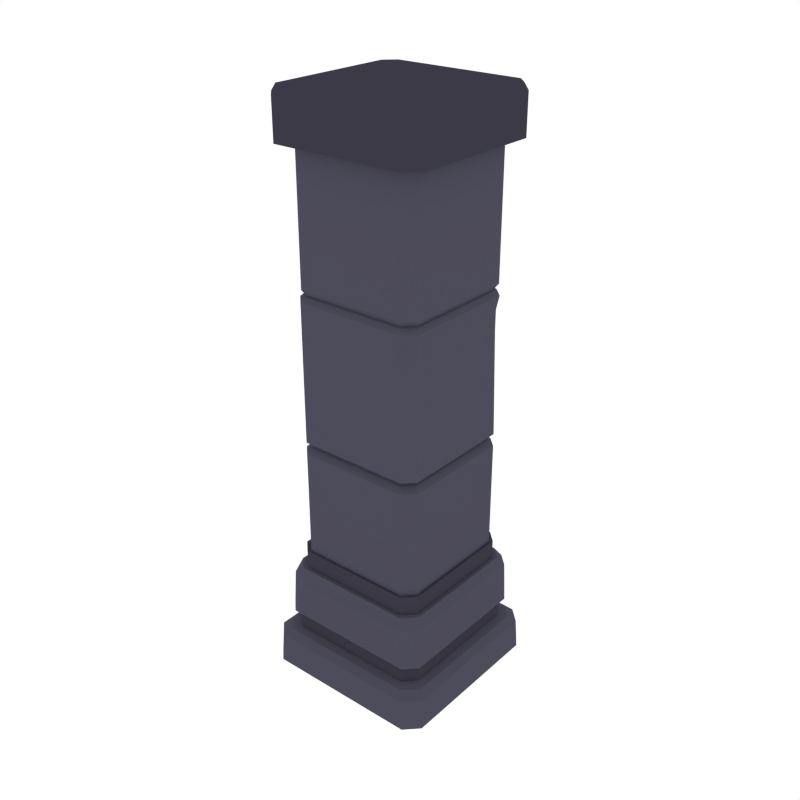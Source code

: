 # Source: Column.blend  (saved by Blender 2.79.0; exported with 4.5.12 LTS)
import bpy
from mathutils import Matrix  # noqa: F401  (used for matrix-valued properties, if any)

bpy.ops.wm.read_factory_settings(use_empty=True)
scene = bpy.context.scene
scene.name = 'Scene'

# ---- collections
col_collection_1 = bpy.data.collections.new('Collection 1'); scene.collection.children.link(col_collection_1)

# ---- materials (node trees are filled in below, after node groups)
mat_grey_floor = bpy.data.materials.new('Grey_Floor')
mat_grey_floor.alpha_threshold = 0.0
mat_grey_floor.diffuse_color = (0.07407, 0.07147, 0.1025, 1.0)
mat_grey_floor.roughness = 0.5
mat_darkgrey_floor = bpy.data.materials.new('DarkGrey_Floor')
mat_darkgrey_floor.alpha_threshold = 0.0
mat_darkgrey_floor.diffuse_color = (0.04549, 0.04223, 0.06072, 1.0)
mat_darkgrey_floor.roughness = 0.5

# ---- material node trees

# ---- world
world_world = bpy.data.worlds.new('World'); scene.world = world_world
world_world.color = (1.0, 1.0, 1.0)
world_world.use_sun_shadow = False
world_world.sun_shadow_jitter_overblur = 0.0
world_world.cycles.sampling_method = 'NONE'
world_world.cycles.sample_map_resolution = 256

# ---- meshes
me_cube_083 = bpy.data.meshes.new('Cube.083')
me_cube_083.from_pydata([(-0.5407, 0.4538, 0.5089), (-0.5407, -0.4538, 0.5089), (0.5407, 0.4538, 0.5089), (0.5407, -0.4538, 0.5089), (0.4538, -0.5407, 0.2906), (0.5407, -0.4538, 0.2906), (0.5407, 0.4538, 0.2906), (0.4538, 0.5407, 0.2906), (-0.4538, 0.5407, 0.2906), (-0.5407, 0.4538, 0.2906), (-0.5407, -0.4538, 0.2906), (-0.4538, -0.5407, 0.2906), (-0.5563, -0.6521, 0.008336), (-0.6521, -0.5563, 0.008336), (-0.6521, 0.5563, 0.008336), (-0.5563, 0.6521, 0.008336), (0.6521, -0.5563, 0.008336), (0.5563, -0.6521, 0.008336), (0.5563, 0.6521, 0.008336), (0.6521, 0.5563, 0.008336), (-0.5956, -0.4998, 0.2774), (-0.4998, -0.5956, 0.2774), (-0.6412, -0.5454, 0.2318), (-0.5454, -0.6412, 0.2318), (-0.4998, 0.5956, 0.2774), (-0.5956, 0.4998, 0.2774), (-0.5454, 0.6412, 0.2318), (-0.6412, 0.5454, 0.2318), (0.4998, -0.5956, 0.2774), (0.5956, -0.4998, 0.2774), (0.5454, -0.6412, 0.2318), (0.6412, -0.5454, 0.2318), (0.5956, 0.4998, 0.2774), (0.4998, 0.5956, 0.2774), (0.6412, 0.5454, 0.2318), (0.5454, 0.6412, 0.2318), (-0.4538, -0.5407, 0.5089), (0.4538, -0.5407, 0.5089), (0.4538, 0.5407, 0.5089), (-0.4538, 0.5407, 0.5089), (0.4161, -0.4958, 0.7952), (0.4958, -0.4161, 0.7952), (0.4958, 0.4161, 0.7952), (0.4161, 0.4958, 0.7952), (-0.4161, -0.4958, 0.9337), (0.4161, -0.4958, 0.9337), (-0.4958, 0.4161, 0.9337), (-0.4958, -0.4161, 0.9337), (0.4958, 0.4161, 0.9337), (0.4958, -0.4161, 0.9337), (-0.4161, 0.4958, 0.9337), (0.4161, 0.4958, 0.9337), (-0.4872, -0.5711, 0.4319), (-0.5711, -0.4872, 0.4319), (-0.5711, 0.4872, 0.4319), (-0.4872, 0.5711, 0.4319), (0.5711, -0.4872, 0.4319), (0.4872, -0.5711, 0.4319), (0.4872, 0.5711, 0.4319), (0.5711, 0.4872, 0.4319), (-0.5217, -0.4378, 0.7952), (-0.4378, -0.5217, 0.7952), (-0.5616, -0.4777, 0.6853), (-0.4777, -0.5616, 0.6853), (-0.4378, 0.5217, 0.7952), (-0.5217, 0.4378, 0.7952), (-0.4777, 0.5616, 0.7293), (-0.5616, 0.4777, 0.7293), (0.4378, -0.5217, 0.7952), (0.5217, -0.4378, 0.7952), (0.4777, -0.5616, 0.7293), (0.5616, -0.4777, 0.7293), (0.5217, 0.4378, 0.7952), (0.4378, 0.5217, 0.7952), (0.5616, 0.4777, 0.7293), (0.4777, 0.5616, 0.7293), (-0.4161, 0.4958, 0.7952), (-0.4958, 0.4161, 0.7952), (-0.4958, -0.4161, 0.7952), (-0.4161, -0.4958, 0.7952), (-0.3991, -0.4757, 0.9337), (-0.4757, -0.3991, 0.9337), (-0.4757, 0.3991, 0.9337), (-0.3991, 0.4757, 0.9337), (0.3991, 0.4757, 0.9337), (0.4757, 0.3991, 0.9337), (0.4757, -0.3991, 0.9337), (0.3991, -0.4757, 0.9337), (-0.3991, -0.4757, 1.696), (-0.4757, -0.3991, 1.696), (-0.4757, 0.3991, 1.696), (-0.3991, 0.4757, 1.696), (0.3991, 0.4757, 1.696), (0.4757, 0.3991, 1.696), (0.4757, -0.3991, 1.696), (0.3991, -0.4757, 1.696), (-0.3702, -0.4411, 1.733), (-0.4411, -0.3702, 1.733), (-0.4411, 0.3702, 1.733), (-0.3702, 0.4411, 1.733), (0.3702, 0.4411, 1.733), (0.4411, 0.3702, 1.733), (0.4411, -0.3702, 1.733), (0.3702, -0.4411, 1.733), (-0.3702, -0.4411, 1.753), (-0.4411, -0.3702, 1.753), (-0.4411, 0.3702, 1.753), (-0.3702, 0.4411, 1.753), (0.3702, 0.4411, 1.753), (0.4411, 0.3702, 1.753), (0.4411, -0.3702, 1.753), (0.3702, -0.4411, 1.753), (-0.3992, -0.4757, 1.785), (-0.4757, -0.3992, 1.785), (-0.4757, 0.3992, 1.785), (-0.3992, 0.4757, 1.785), (0.3992, 0.4757, 1.785), (0.4757, 0.3992, 1.785), (0.4757, -0.3992, 1.785), (0.3992, -0.4757, 1.785), (-0.3992, -0.4757, 2.77), (-0.4757, -0.3992, 2.77), (-0.4757, 0.3992, 2.77), (-0.3992, 0.4757, 2.77), (0.3992, 0.4757, 2.77), (0.4757, 0.3992, 2.77), (0.4757, -0.3992, 2.77), (0.3992, -0.4757, 2.77), (-0.3769, -0.4491, 2.801), (-0.4491, -0.3769, 2.801), (-0.4491, 0.3769, 2.801), (-0.3769, 0.4491, 2.801), (0.3769, 0.4491, 2.801), (0.4491, 0.3769, 2.801), (0.4491, -0.3769, 2.801), (0.3769, -0.4491, 2.801), (-0.3769, -0.4491, 2.818), (-0.4491, -0.3769, 2.818), (-0.4491, 0.3769, 2.818), (-0.3769, 0.4491, 2.818), (0.3769, 0.4491, 2.818), (0.4491, 0.3769, 2.818), (0.4491, -0.3769, 2.818), (0.3769, -0.4491, 2.818), (-0.3946, -0.4702, 2.85), (-0.4702, -0.3946, 2.85), (-0.4702, 0.3946, 2.85), (-0.3946, 0.4702, 2.85), (0.3946, 0.4702, 2.85), (0.4702, 0.3946, 2.85), (0.4702, -0.3946, 2.85), (0.3946, -0.4702, 2.85), (-0.3946, -0.4702, 3.753), (-0.4702, -0.3946, 3.753), (-0.4702, 0.3946, 3.753), (-0.3946, 0.4702, 3.753), (0.3946, 0.4702, 3.753), (0.4702, 0.3946, 3.753), (0.4702, -0.3946, 3.753), (0.3946, -0.4702, 3.753), (-0.4729, -0.5636, 3.753), (-0.5636, -0.4729, 3.753), (-0.5636, 0.4729, 3.753), (-0.4729, 0.5636, 3.753), (0.4729, 0.5636, 3.753), (0.5636, 0.4729, 3.753), (0.5636, -0.4729, 3.753), (0.4729, -0.5636, 3.753), (-0.4729, -0.5636, 4.028), (-0.4622, -0.5376, 4.073), (-0.5376, -0.4622, 4.073), (-0.5636, -0.4729, 4.028), (-0.5636, 0.4729, 4.028), (-0.5376, 0.4622, 4.073), (-0.4622, 0.5376, 4.073), (-0.4729, 0.5636, 4.028), (0.4729, 0.5636, 4.028), (0.4622, 0.5376, 4.073), (0.5376, 0.4622, 4.073), (0.5636, 0.4729, 4.028), (0.5636, -0.4729, 4.028), (0.5376, -0.4622, 4.073), (0.4622, -0.5376, 4.073), (0.4729, -0.5636, 4.028), (0.4757, 0.3991, 1.467), (0.4757, -0.3991, 1.467), (0.362, -0.4757, 1.467), (-0.37, -0.4757, 1.452), (0.3568, 0.4757, 1.467), (-0.4757, -0.3991, 1.467), (-0.3991, 0.4757, 1.467), (-0.4757, 0.3991, 1.467), (0.4757, 0.3392, 2.487), (0.4757, -0.3992, 2.487), (0.3992, -0.4757, 2.487), (-0.3992, -0.4757, 2.293), (0.3992, 0.4757, 2.487), (-0.4757, -0.3992, 2.293), (-0.3992, 0.4757, 2.293), (-0.4757, 0.3992, 2.293), (0.4757, 0.3392, 2.628), (0.3553, -0.4757, 2.628), (0.3992, 0.4757, 2.628), (-0.3992, 0.4757, 2.435), (0.4757, -0.3992, 2.628), (-0.3992, -0.4757, 2.435), (-0.4757, -0.3263, 2.435), (-0.4757, 0.3992, 2.435), (0.4702, 0.3946, 3.054), (0.4702, -0.3946, 3.054), (0.3553, -0.4702, 3.054), (-0.3946, -0.4702, 3.054), (0.3367, 0.4702, 3.054), (-0.4702, -0.3946, 3.054), (-0.3946, 0.4702, 3.054), (-0.4702, 0.3946, 3.054), (0.4757, -0.3991, 1.275), (-0.3805, -0.4757, 1.266), (-0.4757, -0.3991, 1.275), (-0.4757, 0.3991, 1.275), (0.4757, 0.3991, 1.275), (0.4174, -0.4757, 1.275), (0.372, 0.4757, 1.275), (-0.3991, 0.4757, 1.275)], [], [(24, 33, 35, 26), (28, 21, 23, 30), (15, 26, 35, 18), (17, 30, 23, 12), (19, 34, 31, 16), (29, 32, 6, 5), (32, 29, 31, 34), (6, 7, 38, 2), (20, 25, 27, 22), (13, 22, 27, 14), (23, 21, 20, 22), (24, 26, 27, 25), (32, 34, 35, 33), (28, 30, 31, 29), (16, 31, 30, 17), (22, 13, 12, 23), (26, 15, 14, 27), (34, 19, 18, 35), (14, 15, 18, 19, 16, 17, 12, 13), (21, 28, 4, 11), (28, 29, 5, 4), (32, 33, 7, 6), (33, 24, 8, 7), (25, 20, 10, 9), (24, 25, 9, 8), (20, 21, 11, 10), (2, 38, 39, 0, 1, 36, 37, 3), (11, 4, 37, 36), (9, 10, 1, 0), (5, 6, 2, 3), (7, 8, 39, 38), (8, 9, 0, 39), (4, 5, 3, 37), (10, 11, 36, 1), (64, 73, 75, 66), (68, 61, 63, 70), (55, 66, 75, 58), (57, 70, 63, 52), (59, 74, 71, 56), (77, 78, 47, 46), (72, 69, 71, 74), (40, 41, 49, 45), (60, 65, 67, 62), (53, 62, 67, 54), (63, 61, 60, 62), (64, 66, 67, 65), (72, 74, 75, 73), (68, 70, 71, 69), (56, 71, 70, 57), (62, 53, 52, 63), (66, 55, 54, 67), (74, 59, 58, 75), (54, 55, 58, 59, 56, 57, 52, 53), (76, 77, 46, 50), (43, 76, 50, 51), (79, 40, 45, 44), (42, 43, 51, 48), (78, 79, 44, 47), (50, 46, 82, 83), (69, 72, 42, 41), (61, 68, 40, 79), (60, 61, 79, 78), (64, 65, 77, 76), (65, 60, 78, 77), (73, 64, 76, 43), (72, 73, 43, 42), (68, 69, 41, 40), (41, 42, 48, 49), (185, 184, 93, 94), (51, 50, 83, 84), (44, 45, 87, 80), (48, 51, 84, 85), (47, 44, 80, 81), (49, 48, 85, 86), (46, 47, 81, 82), (45, 49, 86, 87), (91, 90, 98, 99), (187, 186, 95, 88), (184, 188, 92, 93), (189, 187, 88, 89), (188, 190, 91, 92), (191, 189, 89, 90), (186, 185, 94, 95), (190, 191, 90, 91), (100, 99, 107, 108), (94, 93, 101, 102), (88, 95, 103, 96), (93, 92, 100, 101), (89, 88, 96, 97), (92, 91, 99, 100), (90, 89, 97, 98), (95, 94, 102, 103), (109, 108, 116, 117), (98, 97, 105, 106), (103, 102, 110, 111), (99, 98, 106, 107), (102, 101, 109, 110), (96, 103, 111, 104), (101, 100, 108, 109), (97, 96, 104, 105), (204, 200, 125, 126), (105, 104, 112, 113), (108, 107, 115, 116), (106, 105, 113, 114), (111, 110, 118, 119), (107, 106, 114, 115), (110, 109, 117, 118), (104, 111, 119, 112), (127, 126, 134, 135), (205, 201, 127, 120), (200, 202, 124, 125), (206, 205, 120, 121), (202, 203, 123, 124), (207, 206, 121, 122), (201, 204, 126, 127), (203, 207, 122, 123), (132, 131, 139, 140), (123, 122, 130, 131), (126, 125, 133, 134), (120, 127, 135, 128), (125, 124, 132, 133), (121, 120, 128, 129), (124, 123, 131, 132), (122, 121, 129, 130), (136, 143, 151, 144), (130, 129, 137, 138), (135, 134, 142, 143), (131, 130, 138, 139), (134, 133, 141, 142), (128, 135, 143, 136), (133, 132, 140, 141), (129, 128, 136, 137), (209, 208, 157, 158), (141, 140, 148, 149), (137, 136, 144, 145), (140, 139, 147, 148), (138, 137, 145, 146), (143, 142, 150, 151), (139, 138, 146, 147), (142, 141, 149, 150), (154, 153, 161, 162), (211, 210, 159, 152), (208, 212, 156, 157), (213, 211, 152, 153), (212, 214, 155, 156), (215, 213, 153, 154), (210, 209, 158, 159), (214, 215, 154, 155), (162, 161, 171, 172), (159, 158, 166, 167), (155, 154, 162, 163), (158, 157, 165, 166), (152, 159, 167, 160), (157, 156, 164, 165), (153, 152, 160, 161), (156, 155, 163, 164), (160, 167, 183, 168), (165, 164, 176, 179), (163, 162, 172, 175), (164, 163, 175, 176), (167, 166, 180, 183), (161, 160, 168, 171), (166, 165, 179, 180), (169, 170, 171, 168), (173, 174, 175, 172), (177, 178, 179, 176), (181, 182, 183, 180), (182, 169, 168, 183), (170, 173, 172, 171), (180, 179, 178, 181), (176, 175, 174, 177), (169, 182, 181, 178, 177, 174, 173, 170), (223, 219, 191, 190), (221, 216, 185, 186), (219, 218, 189, 191), (222, 223, 190, 188), (218, 217, 187, 189), (220, 222, 188, 184), (217, 221, 186, 187), (216, 220, 184, 185), (115, 114, 199, 198), (119, 118, 193, 194), (114, 113, 197, 199), (116, 115, 198, 196), (113, 112, 195, 197), (117, 116, 196, 192), (112, 119, 194, 195), (118, 117, 192, 193), (198, 199, 207, 203), (194, 193, 204, 201), (199, 197, 206, 207), (196, 198, 203, 202), (197, 195, 205, 206), (192, 196, 202, 200), (195, 194, 201, 205), (193, 192, 200, 204), (147, 146, 215, 214), (151, 150, 209, 210), (146, 145, 213, 215), (148, 147, 214, 212), (145, 144, 211, 213), (149, 148, 212, 208), (144, 151, 210, 211), (150, 149, 208, 209), (86, 85, 220, 216), (80, 87, 221, 217), (85, 84, 222, 220), (81, 80, 217, 218), (84, 83, 223, 222), (82, 81, 218, 219), (87, 86, 216, 221), (83, 82, 219, 223)])
me_cube_083.polygons.foreach_set('material_index', [0, 0, 0, 0, 0, 0, 0, 1, 0, 0, 0, 0, 0, 0, 0, 0, 0, 0, 0, 0, 0, 0, 0, 0, 0, 0, 0, 1, 1, 1, 1, 1, 1, 1, 0, 0, 0, 0, 0, 1, 0, 1, 0, 0, 0, 0, 0, 0, 0, 0, 0, 0, 0, 1, 1, 1, 1, 1, 1, 0, 0, 0, 0, 0, 0, 0, 0, 1, 0, 1, 1, 1, 1, 1, 1, 1, 0, 0, 0, 0, 0, 0, 0, 0, 1, 0, 0, 0, 0, 0, 0, 0, 0, 1, 1, 1, 1, 1, 1, 1, 0, 0, 0, 0, 0, 0, 0, 0, 0, 0, 0, 0, 0, 0, 0, 0, 1, 0, 0, 0, 0, 0, 0, 0, 0, 1, 1, 1, 1, 1, 1, 1, 0, 0, 0, 0, 0, 0, 0, 0, 1, 0, 0, 0, 0, 0, 0, 0, 1, 1, 1, 1, 1, 1, 1, 1, 1, 1, 1, 1, 1, 1, 1, 1, 1, 1, 1, 1, 1, 1, 1, 1, 0, 0, 0, 0, 0, 0, 0, 0, 0, 0, 0, 0, 0, 0, 0, 0, 0, 0, 0, 0, 0, 0, 0, 0, 0, 0, 0, 0, 0, 0, 0, 0, 0, 0, 0, 0, 0, 0, 0, 0])
me_cube_083.materials.append(mat_grey_floor)
me_cube_083.materials.append(mat_darkgrey_floor)
me_cube_083.use_remesh_preserve_volume = False
me_cube_083.use_remesh_preserve_attributes = False
me_cube_083.use_mirror_vertex_groups = False
me_cube_083.update()

# ---- objects
ob_column = bpy.data.objects.new('Column', me_cube_083)

# ---- transforms, parenting, visibility, modifiers, constraints
ob_column.location = (0.0, 0.0, 0.0)
ob_column.lineart.crease_threshold = 0.0

# ---- collection membership
col_collection_1.objects.link(ob_column)

# ---- scene / render settings (as saved in the file)
scene.frame_start = 1; scene.frame_end = 250; scene.frame_set(0)
scene.render.engine = 'CYCLES'
scene.render.resolution_x = 1000
scene.render.resolution_y = 1000
scene.render.dither_intensity = 0.0
scene.cycles.samples = 200
scene.cycles.sampling_pattern = 'TABULATED_SOBOL'
scene.cycles.light_sampling_threshold = 0.0
scene.cycles.use_adaptive_sampling = False
scene.cycles.use_light_tree = False
scene.cycles.caustics_reflective = False
scene.cycles.caustics_refractive = False
scene.cycles.blur_glossy = 0.0
scene.cycles.max_bounces = 2
scene.cycles.pixel_filter_type = 'GAUSSIAN'
scene.cycles.sample_clamp_indirect = 0.0
scene.view_settings.view_transform = 'Standard'
bpy.context.view_layer.update()

# ---- added for rendering (the .blend has no active camera): camera
cam_auto = bpy.data.cameras.new('AutoCamera')
cam_auto.lens = 50.0
cam_auto.sensor_width = 36.0
cam_auto.clip_end = 1000.0
ob_auto_camera = bpy.data.objects.new('AutoCamera', cam_auto)
scene.collection.objects.link(ob_auto_camera)
ob_auto_camera.location = (4.13009, -4.95611, 5.34494)
ob_auto_camera.rotation_euler = (1.09748, -7.21219e-08, 0.694738)
scene.camera = ob_auto_camera
bpy.context.view_layer.update()
